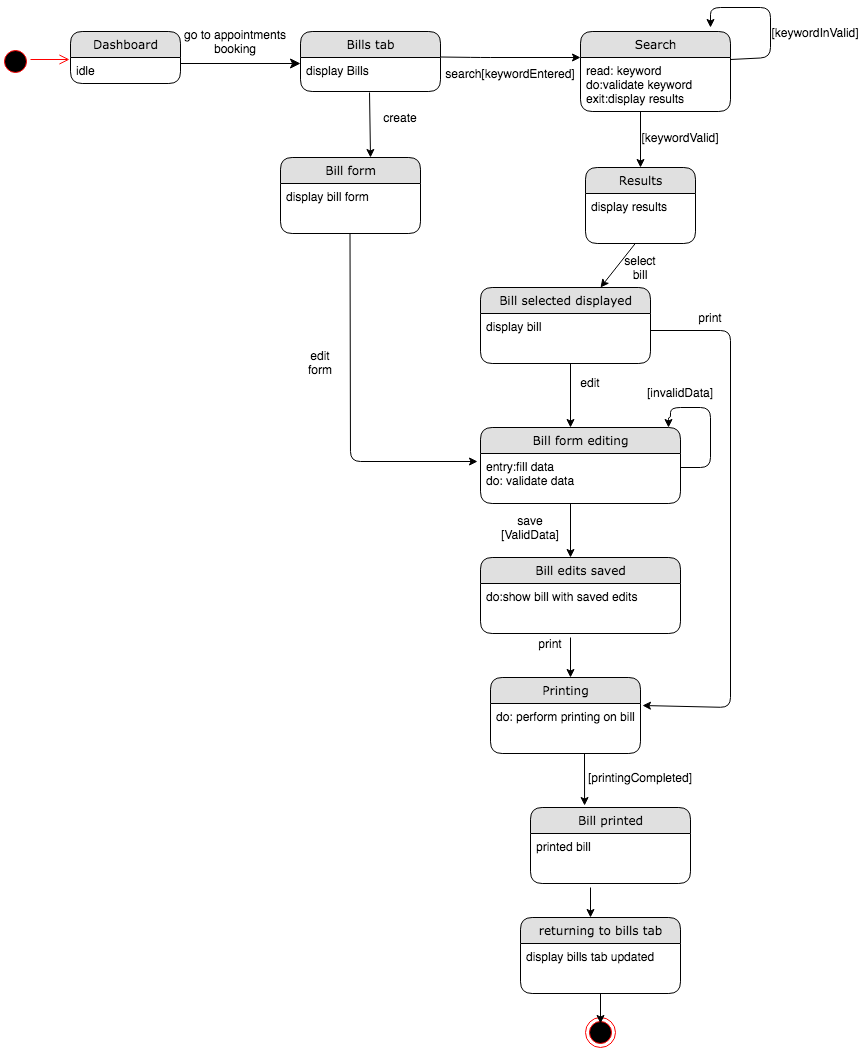

The diagram above was exported from draw.io. Its source (the exported page's mxGraphModel, read from the mxfile embedded in the PNG):
<mxGraphModel dx="946" dy="646" grid="1" gridSize="10" guides="1" tooltips="1" connect="1" arrows="1" fold="1" page="1" pageScale="1" pageWidth="1100" pageHeight="850" background="#ffffff" math="0" shadow="0">
  <root>
    <mxCell id="0" />
    <mxCell id="1" parent="0" />
    <mxCell id="21ea969265ad0168-39" style="edgeStyle=orthogonalEdgeStyle;html=1;labelBackgroundColor=none;startFill=0;startSize=8;endFill=1;endSize=8;fontFamily=Verdana;fontSize=12;exitX=1;exitY=0.5;" parent="1" edge="1">
      <mxGeometry relative="1" as="geometry">
        <Array as="points" />
        <mxPoint x="250" y="106" as="sourcePoint" />
        <mxPoint x="370" y="106" as="targetPoint" />
      </mxGeometry>
    </mxCell>
    <mxCell id="Hgtj_GoyG-KB-VZRIQT7-11" value="search[keywordEntered]" style="text;html=1;strokeColor=none;fillColor=none;align=center;verticalAlign=middle;whiteSpace=wrap;rounded=0;" parent="1" vertex="1">
      <mxGeometry x="540" y="106" width="80" height="20" as="geometry" />
    </mxCell>
    <mxCell id="Hgtj_GoyG-KB-VZRIQT7-16" value="" style="ellipse;html=1;shape=endState;fillColor=#000000;strokeColor=#ff0000;" parent="1" vertex="1">
      <mxGeometry x="655" y="1060" width="30" height="30" as="geometry" />
    </mxCell>
    <mxCell id="Hgtj_GoyG-KB-VZRIQT7-17" value="" style="ellipse;html=1;shape=startState;fillColor=#000000;strokeColor=#ff0000;" parent="1" vertex="1">
      <mxGeometry x="70" y="89" width="30" height="30" as="geometry" />
    </mxCell>
    <mxCell id="Hgtj_GoyG-KB-VZRIQT7-18" value="" style="edgeStyle=orthogonalEdgeStyle;html=1;verticalAlign=bottom;endArrow=open;endSize=8;strokeColor=#ff0000;" parent="1" edge="1">
      <mxGeometry relative="1" as="geometry">
        <mxPoint x="139" y="102" as="targetPoint" />
        <mxPoint x="100" y="102" as="sourcePoint" />
      </mxGeometry>
    </mxCell>
    <mxCell id="Hgtj_GoyG-KB-VZRIQT7-26" value="go to appointments booking" style="text;html=1;strokeColor=none;fillColor=none;align=center;verticalAlign=middle;whiteSpace=wrap;rounded=0;" parent="1" vertex="1">
      <mxGeometry x="250" y="74" width="110" height="20" as="geometry" />
    </mxCell>
    <mxCell id="Hgtj_GoyG-KB-VZRIQT7-28" value="" style="endArrow=classic;html=1;" parent="1" edge="1">
      <mxGeometry width="50" height="50" relative="1" as="geometry">
        <mxPoint x="510" y="99.5" as="sourcePoint" />
        <mxPoint x="650" y="100" as="targetPoint" />
        <Array as="points">
          <mxPoint x="550" y="100" />
        </Array>
      </mxGeometry>
    </mxCell>
    <mxCell id="21ea969265ad0168-6" value="Dashboard" style="swimlane;html=1;fontStyle=0;childLayout=stackLayout;horizontal=1;startSize=26;fillColor=#e0e0e0;horizontalStack=0;resizeParent=1;resizeLast=0;collapsible=1;marginBottom=0;swimlaneFillColor=#ffffff;align=center;rounded=1;shadow=0;comic=0;labelBackgroundColor=none;strokeWidth=1;fontFamily=Verdana;fontSize=12" parent="1" vertex="1">
      <mxGeometry x="140" y="74" width="110" height="52" as="geometry" />
    </mxCell>
    <mxCell id="21ea969265ad0168-7" value="idle" style="text;html=1;strokeColor=none;fillColor=none;spacingLeft=4;spacingRight=4;whiteSpace=wrap;overflow=hidden;rotatable=0;points=[[0,0.5],[1,0.5]];portConstraint=eastwest;" parent="21ea969265ad0168-6" vertex="1">
      <mxGeometry y="26" width="110" height="26" as="geometry" />
    </mxCell>
    <mxCell id="Hgtj_GoyG-KB-VZRIQT7-1" value="Bills tab" style="swimlane;html=1;fontStyle=0;childLayout=stackLayout;horizontal=1;startSize=26;fillColor=#e0e0e0;horizontalStack=0;resizeParent=1;resizeLast=0;collapsible=1;marginBottom=0;swimlaneFillColor=#ffffff;align=center;rounded=1;shadow=0;comic=0;labelBackgroundColor=none;strokeWidth=1;fontFamily=Verdana;fontSize=12" parent="1" vertex="1">
      <mxGeometry x="370" y="74" width="140" height="60" as="geometry" />
    </mxCell>
    <mxCell id="Hgtj_GoyG-KB-VZRIQT7-2" value="display Bills" style="text;html=1;strokeColor=none;fillColor=none;spacingLeft=4;spacingRight=4;whiteSpace=wrap;overflow=hidden;rotatable=0;points=[[0,0.5],[1,0.5]];portConstraint=eastwest;" parent="Hgtj_GoyG-KB-VZRIQT7-1" vertex="1">
      <mxGeometry y="26" width="140" height="34" as="geometry" />
    </mxCell>
    <mxCell id="sU12HxXbu1go9HaSJLEV-4" value="" style="endArrow=classic;html=1;" parent="1" edge="1">
      <mxGeometry width="50" height="50" relative="1" as="geometry">
        <mxPoint x="419.5" y="276" as="sourcePoint" />
        <mxPoint x="547" y="504" as="targetPoint" />
        <Array as="points">
          <mxPoint x="420" y="504" />
        </Array>
      </mxGeometry>
    </mxCell>
    <mxCell id="Hgtj_GoyG-KB-VZRIQT7-5" value="Search" style="swimlane;html=1;fontStyle=0;childLayout=stackLayout;horizontal=1;startSize=26;fillColor=#e0e0e0;horizontalStack=0;resizeParent=1;resizeLast=0;collapsible=1;marginBottom=0;swimlaneFillColor=#ffffff;align=center;rounded=1;shadow=0;comic=0;labelBackgroundColor=none;strokeWidth=1;fontFamily=Verdana;fontSize=12" parent="1" vertex="1">
      <mxGeometry x="650" y="74" width="150" height="80" as="geometry" />
    </mxCell>
    <mxCell id="Hgtj_GoyG-KB-VZRIQT7-6" value="read: keyword&lt;br&gt;do:validate keyword&lt;br&gt;exit:display results" style="text;html=1;strokeColor=none;fillColor=none;spacingLeft=4;spacingRight=4;whiteSpace=wrap;overflow=hidden;rotatable=0;points=[[0,0.5],[1,0.5]];portConstraint=eastwest;" parent="Hgtj_GoyG-KB-VZRIQT7-5" vertex="1">
      <mxGeometry y="26" width="150" height="54" as="geometry" />
    </mxCell>
    <mxCell id="d0l99uiaqlxAbVS5GRuo-3" value="" style="endArrow=classic;html=1;" parent="1" edge="1">
      <mxGeometry width="50" height="50" relative="1" as="geometry">
        <mxPoint x="710" y="154" as="sourcePoint" />
        <mxPoint x="710" y="210" as="targetPoint" />
      </mxGeometry>
    </mxCell>
    <mxCell id="d0l99uiaqlxAbVS5GRuo-5" value="[keywordValid]" style="text;html=1;strokeColor=none;fillColor=none;align=center;verticalAlign=middle;whiteSpace=wrap;rounded=0;" parent="1" vertex="1">
      <mxGeometry x="730" y="170" width="40" height="20" as="geometry" />
    </mxCell>
    <mxCell id="d0l99uiaqlxAbVS5GRuo-17" value="" style="endArrow=classic;html=1;" parent="1" edge="1">
      <mxGeometry width="50" height="50" relative="1" as="geometry">
        <mxPoint x="709.5" y="280" as="sourcePoint" />
        <mxPoint x="670" y="330" as="targetPoint" />
      </mxGeometry>
    </mxCell>
    <mxCell id="d0l99uiaqlxAbVS5GRuo-21" value="edit" style="text;html=1;strokeColor=none;fillColor=none;align=center;verticalAlign=middle;whiteSpace=wrap;rounded=0;" parent="1" vertex="1">
      <mxGeometry x="640" y="415" width="40" height="20" as="geometry" />
    </mxCell>
    <mxCell id="d0l99uiaqlxAbVS5GRuo-28" value="" style="endArrow=classic;html=1;entryX=0.338;entryY=-0.026;entryDx=0;entryDy=0;entryPerimeter=0;" parent="1" target="LrKG1sGDROrnxnMtXAaX-3" edge="1">
      <mxGeometry width="50" height="50" relative="1" as="geometry">
        <mxPoint x="654" y="796" as="sourcePoint" />
        <mxPoint x="630" y="930" as="targetPoint" />
      </mxGeometry>
    </mxCell>
    <mxCell id="d0l99uiaqlxAbVS5GRuo-13" value="Results" style="swimlane;html=1;fontStyle=0;childLayout=stackLayout;horizontal=1;startSize=26;fillColor=#e0e0e0;horizontalStack=0;resizeParent=1;resizeLast=0;collapsible=1;marginBottom=0;swimlaneFillColor=#ffffff;align=center;rounded=1;shadow=0;comic=0;labelBackgroundColor=none;strokeWidth=1;fontFamily=Verdana;fontSize=12" parent="1" vertex="1">
      <mxGeometry x="655" y="210" width="110" height="76" as="geometry" />
    </mxCell>
    <mxCell id="d0l99uiaqlxAbVS5GRuo-14" value="display results" style="text;html=1;strokeColor=none;fillColor=none;spacingLeft=4;spacingRight=4;whiteSpace=wrap;overflow=hidden;rotatable=0;points=[[0,0.5],[1,0.5]];portConstraint=eastwest;" parent="d0l99uiaqlxAbVS5GRuo-13" vertex="1">
      <mxGeometry y="26" width="110" height="34" as="geometry" />
    </mxCell>
    <mxCell id="d0l99uiaqlxAbVS5GRuo-7" value="Bill selected displayed" style="swimlane;html=1;fontStyle=0;childLayout=stackLayout;horizontal=1;startSize=26;fillColor=#e0e0e0;horizontalStack=0;resizeParent=1;resizeLast=0;collapsible=1;marginBottom=0;swimlaneFillColor=#ffffff;align=center;rounded=1;shadow=0;comic=0;labelBackgroundColor=none;strokeWidth=1;fontFamily=Verdana;fontSize=12" parent="1" vertex="1">
      <mxGeometry x="550" y="330" width="170" height="76" as="geometry" />
    </mxCell>
    <mxCell id="d0l99uiaqlxAbVS5GRuo-8" value="display bill&amp;nbsp;" style="text;html=1;strokeColor=none;fillColor=none;spacingLeft=4;spacingRight=4;whiteSpace=wrap;overflow=hidden;rotatable=0;points=[[0,0.5],[1,0.5]];portConstraint=eastwest;" parent="d0l99uiaqlxAbVS5GRuo-7" vertex="1">
      <mxGeometry y="26" width="170" height="34" as="geometry" />
    </mxCell>
    <mxCell id="hzU_NkVj4ORqpsmPhhT7-5" value="" style="endArrow=classic;html=1;" parent="1" edge="1">
      <mxGeometry width="50" height="50" relative="1" as="geometry">
        <mxPoint x="640" y="406" as="sourcePoint" />
        <mxPoint x="640" y="470" as="targetPoint" />
      </mxGeometry>
    </mxCell>
    <mxCell id="hzU_NkVj4ORqpsmPhhT7-6" value="Bill form editing" style="swimlane;html=1;fontStyle=0;childLayout=stackLayout;horizontal=1;startSize=26;fillColor=#e0e0e0;horizontalStack=0;resizeParent=1;resizeLast=0;collapsible=1;marginBottom=0;swimlaneFillColor=#ffffff;align=center;rounded=1;shadow=0;comic=0;labelBackgroundColor=none;strokeWidth=1;fontFamily=Verdana;fontSize=12" parent="1" vertex="1">
      <mxGeometry x="550" y="470" width="200" height="76" as="geometry" />
    </mxCell>
    <mxCell id="hzU_NkVj4ORqpsmPhhT7-7" value="entry:fill data&lt;br&gt;do: validate data" style="text;html=1;strokeColor=none;fillColor=none;spacingLeft=4;spacingRight=4;whiteSpace=wrap;overflow=hidden;rotatable=0;points=[[0,0.5],[1,0.5]];portConstraint=eastwest;" parent="hzU_NkVj4ORqpsmPhhT7-6" vertex="1">
      <mxGeometry y="26" width="200" height="44" as="geometry" />
    </mxCell>
    <mxCell id="hzU_NkVj4ORqpsmPhhT7-8" value="Bill edits saved" style="swimlane;html=1;fontStyle=0;childLayout=stackLayout;horizontal=1;startSize=26;fillColor=#e0e0e0;horizontalStack=0;resizeParent=1;resizeLast=0;collapsible=1;marginBottom=0;swimlaneFillColor=#ffffff;align=center;rounded=1;shadow=0;comic=0;labelBackgroundColor=none;strokeWidth=1;fontFamily=Verdana;fontSize=12" parent="1" vertex="1">
      <mxGeometry x="550" y="600" width="200" height="76" as="geometry" />
    </mxCell>
    <mxCell id="hzU_NkVj4ORqpsmPhhT7-9" value="do:show bill with saved edits" style="text;html=1;strokeColor=none;fillColor=none;spacingLeft=4;spacingRight=4;whiteSpace=wrap;overflow=hidden;rotatable=0;points=[[0,0.5],[1,0.5]];portConstraint=eastwest;" parent="hzU_NkVj4ORqpsmPhhT7-8" vertex="1">
      <mxGeometry y="26" width="200" height="34" as="geometry" />
    </mxCell>
    <mxCell id="hzU_NkVj4ORqpsmPhhT7-14" value="save [ValidData]" style="text;html=1;strokeColor=none;fillColor=none;align=center;verticalAlign=middle;whiteSpace=wrap;rounded=0;" parent="1" vertex="1">
      <mxGeometry x="580" y="560" width="40" height="20" as="geometry" />
    </mxCell>
    <mxCell id="hzU_NkVj4ORqpsmPhhT7-15" value="" style="endArrow=classic;html=1;" parent="1" edge="1">
      <mxGeometry width="50" height="50" relative="1" as="geometry">
        <mxPoint x="640" y="546" as="sourcePoint" />
        <mxPoint x="640" y="600" as="targetPoint" />
      </mxGeometry>
    </mxCell>
    <mxCell id="hzU_NkVj4ORqpsmPhhT7-20" value="print" style="text;html=1;strokeColor=none;fillColor=none;align=center;verticalAlign=middle;whiteSpace=wrap;rounded=0;" parent="1" vertex="1">
      <mxGeometry x="600" y="676" width="40" height="20" as="geometry" />
    </mxCell>
    <mxCell id="d0l99uiaqlxAbVS5GRuo-15" value="Bill form" style="swimlane;html=1;fontStyle=0;childLayout=stackLayout;horizontal=1;startSize=26;fillColor=#e0e0e0;horizontalStack=0;resizeParent=1;resizeLast=0;collapsible=1;marginBottom=0;swimlaneFillColor=#ffffff;align=center;rounded=1;shadow=0;comic=0;labelBackgroundColor=none;strokeWidth=1;fontFamily=Verdana;fontSize=12" parent="1" vertex="1">
      <mxGeometry x="350" y="200" width="140" height="76" as="geometry" />
    </mxCell>
    <mxCell id="LrKG1sGDROrnxnMtXAaX-19" value="display bill form" style="text;html=1;strokeColor=none;fillColor=none;spacingLeft=4;spacingRight=4;whiteSpace=wrap;overflow=hidden;rotatable=0;points=[[0,0.5],[1,0.5]];portConstraint=eastwest;" vertex="1" parent="d0l99uiaqlxAbVS5GRuo-15">
      <mxGeometry y="26" width="140" height="44" as="geometry" />
    </mxCell>
    <mxCell id="hzU_NkVj4ORqpsmPhhT7-25" value="" style="endArrow=classic;html=1;exitX=0.493;exitY=1.029;exitDx=0;exitDy=0;exitPerimeter=0;entryX=0.643;entryY=0;entryDx=0;entryDy=0;entryPerimeter=0;" parent="1" source="Hgtj_GoyG-KB-VZRIQT7-2" target="d0l99uiaqlxAbVS5GRuo-15" edge="1">
      <mxGeometry width="50" height="50" relative="1" as="geometry">
        <mxPoint x="440" y="160" as="sourcePoint" />
        <mxPoint x="440.5" y="194" as="targetPoint" />
      </mxGeometry>
    </mxCell>
    <mxCell id="hzU_NkVj4ORqpsmPhhT7-26" value="create" style="text;html=1;strokeColor=none;fillColor=none;align=center;verticalAlign=middle;whiteSpace=wrap;rounded=0;" parent="1" vertex="1">
      <mxGeometry x="450" y="150" width="40" height="20" as="geometry" />
    </mxCell>
    <mxCell id="hzU_NkVj4ORqpsmPhhT7-32" value="[invalidData]" style="text;html=1;strokeColor=none;fillColor=none;align=center;verticalAlign=middle;whiteSpace=wrap;rounded=0;" parent="1" vertex="1">
      <mxGeometry x="730" y="425" width="40" height="20" as="geometry" />
    </mxCell>
    <mxCell id="hzU_NkVj4ORqpsmPhhT7-34" value="print" style="text;html=1;strokeColor=none;fillColor=none;align=center;verticalAlign=middle;whiteSpace=wrap;rounded=0;" parent="1" vertex="1">
      <mxGeometry x="760" y="350" width="40" height="20" as="geometry" />
    </mxCell>
    <mxCell id="WToOT8EpwFTD_yvPsE3v-1" value="" style="endArrow=classic;html=1;exitX=1;exitY=0.037;exitDx=0;exitDy=0;exitPerimeter=0;" parent="1" source="Hgtj_GoyG-KB-VZRIQT7-6" edge="1">
      <mxGeometry width="50" height="50" relative="1" as="geometry">
        <mxPoint x="800" y="125" as="sourcePoint" />
        <mxPoint x="780" y="70" as="targetPoint" />
        <Array as="points">
          <mxPoint x="840" y="100" />
          <mxPoint x="840" y="50" />
          <mxPoint x="780" y="50" />
        </Array>
      </mxGeometry>
    </mxCell>
    <mxCell id="WToOT8EpwFTD_yvPsE3v-2" value="[keywordInValid]" style="text;html=1;strokeColor=none;fillColor=none;align=center;verticalAlign=middle;whiteSpace=wrap;rounded=0;" parent="1" vertex="1">
      <mxGeometry x="865" y="65" width="40" height="20" as="geometry" />
    </mxCell>
    <mxCell id="LrKG1sGDROrnxnMtXAaX-1" value="select bill" style="text;html=1;strokeColor=none;fillColor=none;align=center;verticalAlign=middle;whiteSpace=wrap;rounded=0;" vertex="1" parent="1">
      <mxGeometry x="690" y="300" width="40" height="20" as="geometry" />
    </mxCell>
    <mxCell id="LrKG1sGDROrnxnMtXAaX-5" value="" style="endArrow=classic;html=1;" edge="1" parent="1">
      <mxGeometry width="50" height="50" relative="1" as="geometry">
        <mxPoint x="670" y="1036" as="sourcePoint" />
        <mxPoint x="670" y="1066" as="targetPoint" />
      </mxGeometry>
    </mxCell>
    <mxCell id="LrKG1sGDROrnxnMtXAaX-17" value="" style="endArrow=classic;html=1;" edge="1" parent="1">
      <mxGeometry width="50" height="50" relative="1" as="geometry">
        <mxPoint x="660" y="930" as="sourcePoint" />
        <mxPoint x="660" y="960" as="targetPoint" />
      </mxGeometry>
    </mxCell>
    <mxCell id="d0l99uiaqlxAbVS5GRuo-25" value="Printing" style="swimlane;html=1;fontStyle=0;childLayout=stackLayout;horizontal=1;startSize=26;fillColor=#e0e0e0;horizontalStack=0;resizeParent=1;resizeLast=0;collapsible=1;marginBottom=0;swimlaneFillColor=#ffffff;align=center;rounded=1;shadow=0;comic=0;labelBackgroundColor=none;strokeWidth=1;fontFamily=Verdana;fontSize=12" parent="1" vertex="1">
      <mxGeometry x="560" y="720" width="150" height="76" as="geometry" />
    </mxCell>
    <mxCell id="d0l99uiaqlxAbVS5GRuo-26" value="do: perform printing on bill" style="text;html=1;strokeColor=none;fillColor=none;spacingLeft=4;spacingRight=4;whiteSpace=wrap;overflow=hidden;rotatable=0;points=[[0,0.5],[1,0.5]];portConstraint=eastwest;" parent="d0l99uiaqlxAbVS5GRuo-25" vertex="1">
      <mxGeometry y="26" width="150" height="34" as="geometry" />
    </mxCell>
    <mxCell id="LrKG1sGDROrnxnMtXAaX-15" value="returning to bills tab" style="swimlane;html=1;fontStyle=0;childLayout=stackLayout;horizontal=1;startSize=26;fillColor=#e0e0e0;horizontalStack=0;resizeParent=1;resizeLast=0;collapsible=1;marginBottom=0;swimlaneFillColor=#ffffff;align=center;rounded=1;shadow=0;comic=0;labelBackgroundColor=none;strokeWidth=1;fontFamily=Verdana;fontSize=12" vertex="1" parent="1">
      <mxGeometry x="590" y="960" width="160" height="76" as="geometry" />
    </mxCell>
    <mxCell id="LrKG1sGDROrnxnMtXAaX-16" value="display bills tab updated&amp;nbsp;" style="text;html=1;strokeColor=none;fillColor=none;spacingLeft=4;spacingRight=4;whiteSpace=wrap;overflow=hidden;rotatable=0;points=[[0,0.5],[1,0.5]];portConstraint=eastwest;" vertex="1" parent="LrKG1sGDROrnxnMtXAaX-15">
      <mxGeometry y="26" width="160" height="34" as="geometry" />
    </mxCell>
    <mxCell id="LrKG1sGDROrnxnMtXAaX-22" value="" style="endArrow=classic;html=1;" edge="1" parent="1">
      <mxGeometry width="50" height="50" relative="1" as="geometry">
        <mxPoint x="640" y="680" as="sourcePoint" />
        <mxPoint x="640" y="720" as="targetPoint" />
      </mxGeometry>
    </mxCell>
    <mxCell id="LrKG1sGDROrnxnMtXAaX-3" value="Bill printed" style="swimlane;html=1;fontStyle=0;childLayout=stackLayout;horizontal=1;startSize=26;fillColor=#e0e0e0;horizontalStack=0;resizeParent=1;resizeLast=0;collapsible=1;marginBottom=0;swimlaneFillColor=#ffffff;align=center;rounded=1;shadow=0;comic=0;labelBackgroundColor=none;strokeWidth=1;fontFamily=Verdana;fontSize=12" vertex="1" parent="1">
      <mxGeometry x="600" y="850" width="160" height="76" as="geometry" />
    </mxCell>
    <mxCell id="LrKG1sGDROrnxnMtXAaX-4" value="printed bill" style="text;html=1;strokeColor=none;fillColor=none;spacingLeft=4;spacingRight=4;whiteSpace=wrap;overflow=hidden;rotatable=0;points=[[0,0.5],[1,0.5]];portConstraint=eastwest;" vertex="1" parent="LrKG1sGDROrnxnMtXAaX-3">
      <mxGeometry y="26" width="160" height="34" as="geometry" />
    </mxCell>
    <mxCell id="LrKG1sGDROrnxnMtXAaX-25" value="" style="edgeStyle=segmentEdgeStyle;endArrow=classic;html=1;entryX=0.94;entryY=0;entryDx=0;entryDy=0;entryPerimeter=0;" edge="1" parent="1" target="hzU_NkVj4ORqpsmPhhT7-6">
      <mxGeometry width="50" height="50" relative="1" as="geometry">
        <mxPoint x="750" y="510" as="sourcePoint" />
        <mxPoint x="740" y="455" as="targetPoint" />
        <Array as="points">
          <mxPoint x="780" y="510" />
          <mxPoint x="780" y="450" />
          <mxPoint x="740" y="450" />
          <mxPoint x="740" y="460" />
          <mxPoint x="738" y="460" />
        </Array>
      </mxGeometry>
    </mxCell>
    <mxCell id="LrKG1sGDROrnxnMtXAaX-26" value="" style="endArrow=classic;html=1;exitX=1;exitY=0.5;exitDx=0;exitDy=0;entryX=1.013;entryY=0.059;entryDx=0;entryDy=0;entryPerimeter=0;" edge="1" parent="1" source="d0l99uiaqlxAbVS5GRuo-8" target="d0l99uiaqlxAbVS5GRuo-26">
      <mxGeometry width="50" height="50" relative="1" as="geometry">
        <mxPoint x="850" y="350" as="sourcePoint" />
        <mxPoint x="800" y="740" as="targetPoint" />
        <Array as="points">
          <mxPoint x="800" y="373" />
          <mxPoint x="800" y="750" />
        </Array>
      </mxGeometry>
    </mxCell>
    <mxCell id="LrKG1sGDROrnxnMtXAaX-29" value="edit form" style="text;html=1;strokeColor=none;fillColor=none;align=center;verticalAlign=middle;whiteSpace=wrap;rounded=0;" vertex="1" parent="1">
      <mxGeometry x="370" y="395" width="40" height="20" as="geometry" />
    </mxCell>
    <mxCell id="LrKG1sGDROrnxnMtXAaX-30" value="[printingCompleted]" style="text;html=1;strokeColor=none;fillColor=none;align=center;verticalAlign=middle;whiteSpace=wrap;rounded=0;" vertex="1" parent="1">
      <mxGeometry x="690" y="810" width="40" height="20" as="geometry" />
    </mxCell>
  </root>
</mxGraphModel>